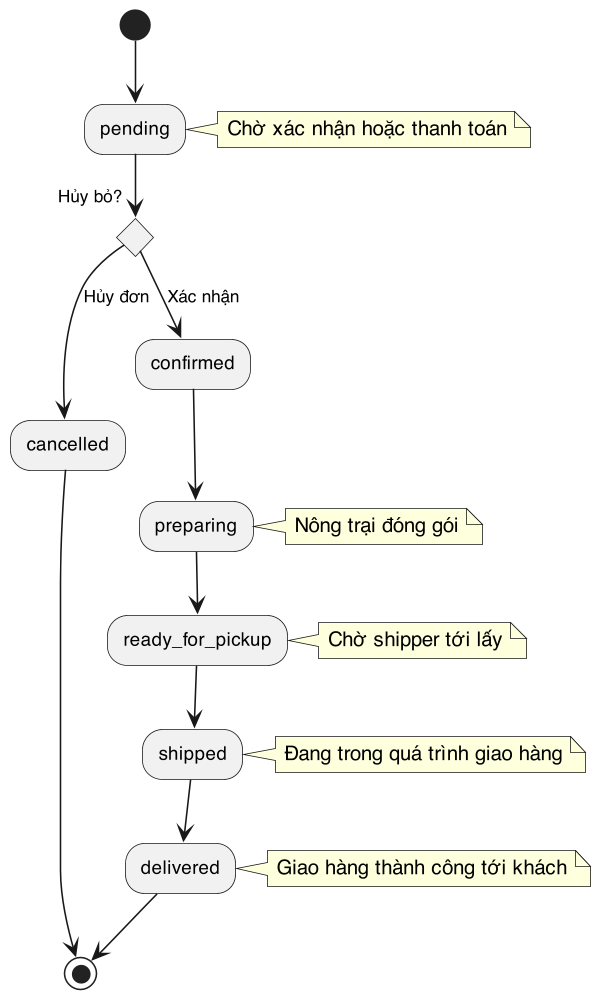

The diagram above was rendered by PlantUML. Its source (embedded in the PNG):
@startuml
skinparam dpi 150
skinparam defaultFontName "Helvetica"
skinparam shadowing false
(*) --> "pending"
note right: Chờ xác nhận hoặc thanh toán

if "Hủy bỏ?" then
  --> [Hủy đơn] "cancelled"
  --> (*)
else
  --> [Xác nhận] "confirmed"
endif

"confirmed" --> "preparing"
note right: Nông trại đóng gói

"preparing" --> "ready_for_pickup"
note right: Chờ shipper tới lấy

"ready_for_pickup" --> "shipped"
note right: Đang trong quá trình giao hàng

"shipped" --> "delivered"
note right: Giao hàng thành công tới khách

"delivered" --> (*)
@enduml